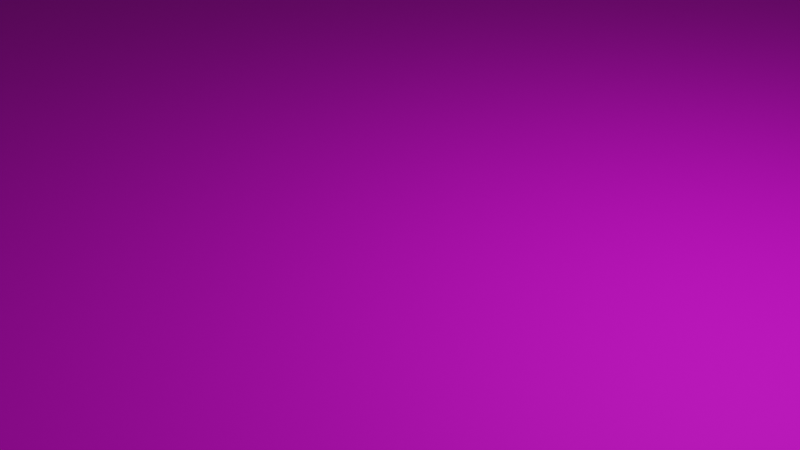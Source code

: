 # Source: terrain.blend  (saved by Blender 3.1.7; exported with 4.5.12 LTS)
import bpy
from mathutils import Matrix  # noqa: F401  (used for matrix-valued properties, if any)

bpy.ops.wm.read_factory_settings(use_empty=True)
scene = bpy.context.scene
scene.name = 'Scene'

# ---- collections
col_collection = bpy.data.collections.new('Collection'); scene.collection.children.link(col_collection)

# ---- images (referenced by path relative to the original .blend; pixels are not part of the script)
import os
ASSET_DIR = os.environ.get("B2B_ASSET_DIR", "")  # directory of the original .blend (textures are referenced by path, not embedded)
HERE = os.path.dirname(os.path.abspath(__file__))  # packed textures are extracted next to this script under _unpacked/

def load_image(name, relpath, width, height, colorspace="sRGB"):
    """Load a texture the original file referenced (path relative to the .blend, or extracted next to this script)."""
    p = next((c for c in (os.path.join(HERE, relpath), os.path.join(ASSET_DIR, relpath)) if relpath and os.path.exists(c)), "")
    if p:
        img = bpy.data.images.load(p, check_existing=True)
        img.name = name
    else:  # same state as the original file: an image datablock whose file is absent (Cycles renders it pink)
        img = bpy.data.images.new(name, width, height)
        img.source = "FILE"
        img.filepath = "//" + (relpath or name)
    img.colorspace_settings.name = colorspace
    return img
img_0015_jpg = load_image('0015.jpg', '0015.jpg', 1024, 1024, 'sRGB')

# ---- materials (node trees are filled in below, after node groups)
mat_material_001 = bpy.data.materials.new('Material.001')
mat_material_001.use_transparent_shadow = False

# ---- material node trees
mat_material_001.use_nodes = True; mat_material_001.node_tree.nodes.clear()
_N = mat_material_001.node_tree.nodes; _L = mat_material_001.node_tree.links
n0 = _N.new('ShaderNodeBsdfPrincipled'); n0.name = 'Principled BSDF'; n0.location = (10, 300)
n0.distribution = 'GGX'
n0.subsurface_method = 'RANDOM_WALK_SKIN'
n0.inputs[1].default_value = 0.4348
n0.inputs[2].default_value = 0.8188
n0.inputs[3].default_value = 1.45
n0.inputs[27].default_value = (0.0, 0.0, 0.0, 1.0)
n0.inputs[28].default_value = 1.0
n1 = _N.new('ShaderNodeOutputMaterial'); n1.name = 'Material Output'; n1.location = (300, 300)
n2 = _N.new('ShaderNodeTexImage'); n2.name = 'Image Texture'; n2.location = (-280, 280)
n2.image = img_0015_jpg
_L.new(n0.outputs[0], n1.inputs[0])
_L.new(n2.outputs[0], n0.inputs[0])
n1.is_active_output = True

# ---- world
world_world = bpy.data.worlds.new('World'); scene.world = world_world
world_world.use_nodes = True; world_world.node_tree.nodes.clear()
_N = world_world.node_tree.nodes; _L = world_world.node_tree.links
n0 = _N.new('ShaderNodeOutputWorld'); n0.name = 'World Output'; n0.location = (300, 300)
n1 = _N.new('ShaderNodeBackground'); n1.name = 'Background'; n1.location = (10, 300)
n1.inputs[0].default_value = (0.05088, 0.05088, 0.05088, 1.0)
_L.new(n1.outputs[0], n0.inputs[0])
n0.is_active_output = True
world_world.color = (0.05088, 0.05088, 0.05088)
world_world.use_sun_shadow = False
world_world.sun_shadow_jitter_overblur = 0.0

# ---- cameras
cam_camera = bpy.data.cameras.new('Camera')
cam_camera.clip_end = 100.0
cam_camera.ortho_scale = 7.314

# ---- lights
light_light = bpy.data.lights.new('Light', 'POINT')
light_light.transmission_factor = 0.0
light_light.energy = 1000.0
light_light.shadow_soft_size = 0.1
light_light.shadow_maximum_resolution = 0.006
light_light.use_absolute_resolution = True

# ---- meshes
me_plane = bpy.data.meshes.new('Plane')
me_plane.from_pydata([(-1.0, -1.0, 0.0), (1.0, -1.0, 0.0), (-1.0, 1.0, 0.0), (1.0, 1.0, 0.0)], [], [(0, 1, 3, 2)])
_uv = me_plane.uv_layers.new(name='UVMap')
_uv.uv.foreach_set('vector', [-44.69, -44.69, 45.69, -44.69, 45.69, 45.69, -44.69, 45.69])
me_plane.materials.append(mat_material_001)
me_plane.use_remesh_fix_poles = True
me_plane.use_remesh_preserve_attributes = False
me_plane.update()

# ---- objects
ob_light = bpy.data.objects.new('Light', light_light)
ob_camera = bpy.data.objects.new('Camera', cam_camera)
ob_plane = bpy.data.objects.new('Plane', me_plane)

# ---- transforms, parenting, visibility, modifiers, constraints
ob_light.location = (4.076, 1.005, 5.904)
ob_light.rotation_euler = (0.6503, 0.05522, 1.866)
ob_light.lock_rotations_4d = False
ob_light.empty_display_type = 'ARROWS'
ob_light.color = (0.0, 0.0, 0.0, 0.0)
ob_light.lineart.crease_threshold = 0.0
ob_camera.location = (7.359, -6.926, 4.958)
ob_camera.rotation_euler = (1.109, 0.0, 0.8149)
ob_camera.lock_rotations_4d = False
ob_camera.empty_display_type = 'ARROWS'
ob_camera.color = (0.0, 0.0, 0.0, 0.0)
ob_camera.display_type = 'WIRE'
ob_camera.lineart.crease_threshold = 0.0
ob_plane.location = (0.0, 0.0, 0.0)
ob_plane.scale = (100.0, 100.0, 1.0)

# ---- collection membership
col_collection.objects.link(ob_light)
col_collection.objects.link(ob_camera)
col_collection.objects.link(ob_plane)

# ---- scene / render settings (as saved in the file)
scene.camera = ob_camera
scene.frame_start = 1; scene.frame_end = 250; scene.frame_set(1)
scene.render.engine = 'BLENDER_EEVEE_NEXT'
scene.cycles.sampling_pattern = 'TABULATED_SOBOL'
scene.cycles.use_light_tree = False
scene.view_settings.view_transform = 'Filmic'
bpy.context.view_layer.update()
